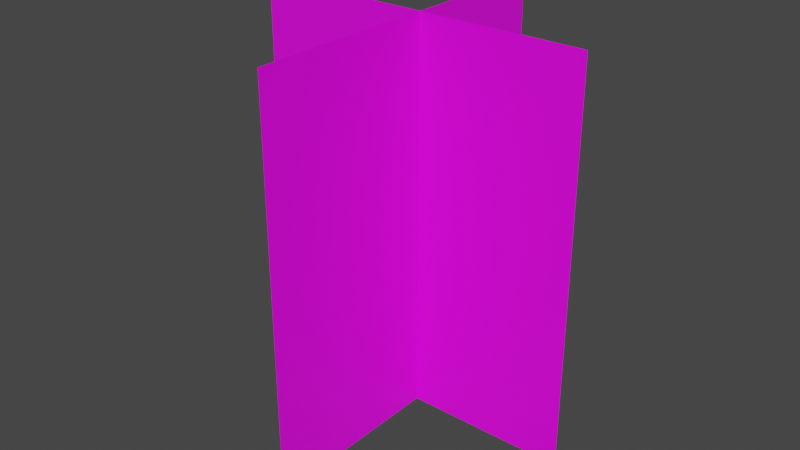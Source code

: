 # Source: PS2_Tree.blend  (saved by Blender 3.3.6; exported with 4.5.12 LTS)
import bpy
from mathutils import Matrix  # noqa: F401  (used for matrix-valued properties, if any)

bpy.ops.wm.read_factory_settings(use_empty=True)
scene = bpy.context.scene
scene.name = 'Scene'

# ---- images (referenced by path relative to the original .blend; pixels are not part of the script)
import os
ASSET_DIR = os.environ.get("B2B_ASSET_DIR", "")  # directory of the original .blend (textures are referenced by path, not embedded)
HERE = os.path.dirname(os.path.abspath(__file__))  # packed textures are extracted next to this script under _unpacked/

def load_image(name, relpath, width, height, colorspace="sRGB"):
    """Load a texture the original file referenced (path relative to the .blend, or extracted next to this script)."""
    p = next((c for c in (os.path.join(HERE, relpath), os.path.join(ASSET_DIR, relpath)) if relpath and os.path.exists(c)), "")
    if p:
        img = bpy.data.images.load(p, check_existing=True)
        img.name = name
    else:  # same state as the original file: an image datablock whose file is absent (Cycles renders it pink)
        img = bpy.data.images.new(name, width, height)
        img.source = "FILE"
        img.filepath = "//" + (relpath or name)
    img.colorspace_settings.name = colorspace
    return img
img_autumn_trees_png = load_image('Autumn Trees.png', 'Textures/Autumn Trees.png', 1024, 1024, 'sRGB')

# ---- materials (node trees are filled in below, after node groups)
mat_tree_mat = bpy.data.materials.new('Tree Mat')
mat_tree_mat.surface_render_method = 'BLENDED'
mat_tree_mat.blend_method = 'BLEND'

# ---- material node trees
mat_tree_mat.use_nodes = True; mat_tree_mat.node_tree.nodes.clear()
_N = mat_tree_mat.node_tree.nodes; _L = mat_tree_mat.node_tree.links
n0 = _N.new('ShaderNodeOutputMaterial'); n0.name = 'Material Output'; n0.location = (300, 300)
n1 = _N.new('ShaderNodeBsdfPrincipled'); n1.name = 'Principled BSDF'; n1.location = (10, 300)
n1.distribution = 'GGX'
n1.subsurface_method = 'RANDOM_WALK_SKIN'
n1.inputs[3].default_value = 1.45
n1.inputs[27].default_value = (0.0, 0.0, 0.0, 1.0)
n1.inputs[28].default_value = 1.0
n2 = _N.new('ShaderNodeTexImage'); n2.name = 'Image Texture'; n2.location = (-633, 291)
n2.image = img_autumn_trees_png
n2.interpolation = 'Closest'
_L.new(n1.outputs[0], n0.inputs[0])
_L.new(n2.outputs[0], n1.inputs[0])
_L.new(n2.outputs[1], n1.inputs[4])
n0.is_active_output = True

# ---- world
world_world = bpy.data.worlds.new('World'); scene.world = world_world
world_world.use_nodes = True; world_world.node_tree.nodes.clear()
_N = world_world.node_tree.nodes; _L = world_world.node_tree.links
n0 = _N.new('ShaderNodeOutputWorld'); n0.name = 'World Output'; n0.location = (300, 300)
n1 = _N.new('ShaderNodeBackground'); n1.name = 'Background'; n1.location = (10, 300)
n1.inputs[0].default_value = (0.05088, 0.05088, 0.05088, 1.0)
_L.new(n1.outputs[0], n0.inputs[0])
n0.is_active_output = True
world_world.color = (0.05088, 0.05088, 0.05088)
world_world.use_sun_shadow = False
world_world.sun_shadow_jitter_overblur = 0.0

# ---- meshes
me_plane = bpy.data.meshes.new('Plane')
me_plane.from_pydata([(-1.128, 0.0237, 0.01116), (0.9763, 0.0237, 0.01116), (-1.128, 0.0237, 2.447), (0.9763, 0.0237, 2.447), (-0.0237, 0.9763, 2.447), (-0.0237, -1.128, 2.447), (-0.0237, 0.9763, 0.01116), (-0.0237, -1.128, 0.01116)], [], [(0, 1, 3, 2), (7, 6, 4, 5)])
_uv = me_plane.uv_layers.new(name='UVMap')
_uv.uv.foreach_set('vector', [0.3293, 0.5434, 0.6387, 0.5434, 0.6387, 0.9015, 0.3293, 0.9015, 0.3293, 0.5434, 0.6387, 0.5434, 0.6387, 0.9015, 0.3293, 0.9015])
me_plane.materials.append(mat_tree_mat)
me_plane.update()

# ---- objects
ob_ps2_style_tree = bpy.data.objects.new('PS2 Style Tree', me_plane)

# ---- transforms, parenting, visibility, modifiers, constraints
ob_ps2_style_tree.location = (0.0, 0.0, 0.0)

# ---- collection membership
scene.collection.objects.link(ob_ps2_style_tree)

# ---- scene / render settings (as saved in the file)
scene.frame_start = 1; scene.frame_end = 250; scene.frame_set(1)
scene.render.engine = 'CYCLES'
scene.render.film_transparent = True
scene.cycles.samples = 128
scene.cycles.sampling_pattern = 'TABULATED_SOBOL'
scene.cycles.use_adaptive_sampling = False
scene.cycles.use_light_tree = False
scene.view_settings.view_transform = 'Filmic'
bpy.context.view_layer.update()

# ---- added for rendering (the .blend has no active camera and no usable light): camera, sun
cam_auto = bpy.data.cameras.new('AutoCamera')
cam_auto.lens = 50.0
cam_auto.sensor_width = 36.0
cam_auto.clip_end = 1000.0
ob_auto_camera = bpy.data.objects.new('AutoCamera', cam_auto)
scene.collection.objects.link(ob_auto_camera)
ob_auto_camera.location = (3.48209, -4.34533, 4.07524)
ob_auto_camera.rotation_euler = (1.09748, -7.21219e-08, 0.694738)
scene.camera = ob_auto_camera
light_auto_sun = bpy.data.lights.new('AutoSun', 'SUN')
light_auto_sun.energy = 3.0
light_auto_sun.angle = 0.0523599
ob_auto_sun = bpy.data.objects.new('AutoSun', light_auto_sun)
scene.collection.objects.link(ob_auto_sun)
ob_auto_sun.rotation_euler = (0.872665, 0.174533, 0.523599)
bpy.context.view_layer.update()

